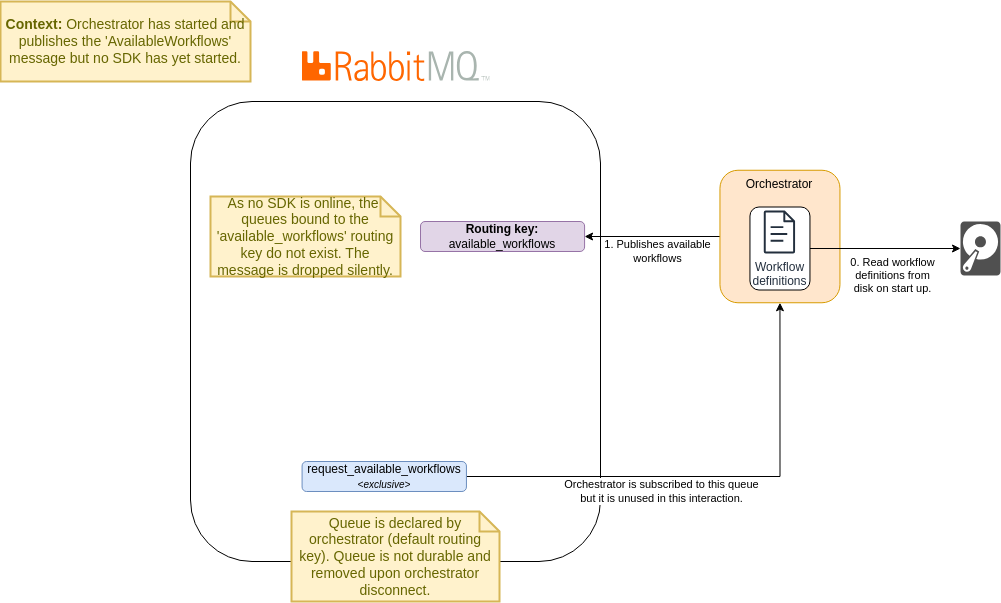

The diagram above was exported from draw.io. Its source (the exported page's mxGraphModel, read from the mxfile embedded in the PNG):
<mxGraphModel dx="2462" dy="903" grid="1" gridSize="10" guides="1" tooltips="1" connect="1" arrows="1" fold="1" page="1" pageScale="1" pageWidth="850" pageHeight="1100" math="0" shadow="0">
  <root>
    <mxCell id="0" />
    <mxCell id="1" parent="0" />
    <mxCell id="6aSj82p8gZ998tWOMwM1-4" value="" style="shape=image;verticalLabelPosition=bottom;labelBackgroundColor=default;verticalAlign=top;aspect=fixed;imageAspect=0;image=data:image/svg+xml,(base64 omitted: 4560 chars);" parent="1" vertex="1">
      <mxGeometry x="511.5799999999999" y="500" width="188.05" height="30" as="geometry" />
    </mxCell>
    <mxCell id="6aSj82p8gZ998tWOMwM1-5" value="" style="rounded=1;whiteSpace=wrap;html=1;verticalAlign=top;" parent="1" vertex="1">
      <mxGeometry x="400" y="550" width="410" height="460" as="geometry" />
    </mxCell>
    <mxCell id="6aSj82p8gZ998tWOMwM1-37" style="edgeStyle=orthogonalEdgeStyle;rounded=0;orthogonalLoop=1;jettySize=auto;html=1;exitX=1;exitY=0.5;exitDx=0;exitDy=0;entryX=0.5;entryY=1;entryDx=0;entryDy=0;" parent="1" source="6aSj82p8gZ998tWOMwM1-7" target="6aSj82p8gZ998tWOMwM1-9" edge="1">
      <mxGeometry relative="1" as="geometry" />
    </mxCell>
    <mxCell id="6aSj82p8gZ998tWOMwM1-38" value="Orchestrator is subscribed to this queue&lt;br&gt;but it is unused in this interaction." style="edgeLabel;html=1;align=center;verticalAlign=middle;resizable=0;points=[];" parent="6aSj82p8gZ998tWOMwM1-37" vertex="1" connectable="0">
      <mxGeometry x="-0.2012" y="1" relative="1" as="geometry">
        <mxPoint y="16" as="offset" />
      </mxGeometry>
    </mxCell>
    <mxCell id="6aSj82p8gZ998tWOMwM1-7" value="request_available_workflows&lt;br&gt;&lt;i&gt;&lt;font style=&quot;font-size: 10px;&quot;&gt;&amp;lt;exclusive&amp;gt;&lt;/font&gt;&lt;/i&gt;" style="rounded=1;whiteSpace=wrap;html=1;fillColor=#dae8fc;strokeColor=#6c8ebf;" parent="1" vertex="1">
      <mxGeometry x="511.58000000000004" y="910" width="164.36" height="30" as="geometry" />
    </mxCell>
    <mxCell id="6aSj82p8gZ998tWOMwM1-8" style="edgeStyle=orthogonalEdgeStyle;rounded=0;orthogonalLoop=1;jettySize=auto;html=1;exitX=0;exitY=0.5;exitDx=0;exitDy=0;entryX=1;entryY=0.5;entryDx=0;entryDy=0;" parent="1" source="6aSj82p8gZ998tWOMwM1-9" target="6aSj82p8gZ998tWOMwM1-13" edge="1">
      <mxGeometry relative="1" as="geometry" />
    </mxCell>
    <mxCell id="6aSj82p8gZ998tWOMwM1-27" value="1. Publishes available&lt;br&gt;workflows" style="edgeLabel;html=1;align=center;verticalAlign=middle;resizable=0;points=[];" parent="6aSj82p8gZ998tWOMwM1-8" vertex="1" connectable="0">
      <mxGeometry x="-0.069" y="1" relative="1" as="geometry">
        <mxPoint y="14" as="offset" />
      </mxGeometry>
    </mxCell>
    <mxCell id="6aSj82p8gZ998tWOMwM1-9" value="Orchestrator" style="rounded=1;whiteSpace=wrap;html=1;fillColor=#ffe6cc;strokeColor=#d79b00;verticalAlign=top;" parent="1" vertex="1">
      <mxGeometry x="929.46" y="618.75" width="120" height="132.5" as="geometry" />
    </mxCell>
    <mxCell id="6aSj82p8gZ998tWOMwM1-13" value="&lt;b&gt;Routing key: &lt;/b&gt;available_workflows" style="rounded=1;whiteSpace=wrap;html=1;fillColor=#e1d5e7;strokeColor=#9673a6;" parent="1" vertex="1">
      <mxGeometry x="630" y="670" width="164.09" height="30" as="geometry" />
    </mxCell>
    <mxCell id="6aSj82p8gZ998tWOMwM1-29" value="&lt;b&gt;Context: &lt;/b&gt;Orchestrator&amp;nbsp;has started and publishes the 'AvailableWorkflows' message but no SDK has yet started." style="shape=note;strokeWidth=2;fontSize=14;size=20;whiteSpace=wrap;html=1;fillColor=#fff2cc;strokeColor=#d6b656;fontColor=#666600;" parent="1" vertex="1">
      <mxGeometry x="210" y="450" width="250" height="80" as="geometry" />
    </mxCell>
    <mxCell id="6aSj82p8gZ998tWOMwM1-34" value="Queue is declared by orchestrator (default routing key). Queue is not durable and removed upon orchestrator disconnect." style="shape=note;strokeWidth=2;fontSize=14;size=20;whiteSpace=wrap;html=1;fillColor=#fff2cc;strokeColor=#d6b656;fontColor=#666600;" parent="1" vertex="1">
      <mxGeometry x="501" y="960" width="208" height="90" as="geometry" />
    </mxCell>
    <mxCell id="7yFwb7-OKkXfXONyzlyE-4" style="edgeStyle=orthogonalEdgeStyle;rounded=0;orthogonalLoop=1;jettySize=auto;html=1;exitX=1;exitY=0.5;exitDx=0;exitDy=0;" parent="1" source="7yFwb7-OKkXfXONyzlyE-3" target="7yFwb7-OKkXfXONyzlyE-2" edge="1">
      <mxGeometry relative="1" as="geometry" />
    </mxCell>
    <mxCell id="7yFwb7-OKkXfXONyzlyE-5" value="0. Read workflow&lt;br&gt;definitions from&lt;br&gt;disk on start up." style="edgeLabel;html=1;align=center;verticalAlign=middle;resizable=0;points=[];" parent="7yFwb7-OKkXfXONyzlyE-4" vertex="1" connectable="0">
      <mxGeometry x="0.3274" y="2" relative="1" as="geometry">
        <mxPoint x="-18" y="29" as="offset" />
      </mxGeometry>
    </mxCell>
    <mxCell id="7yFwb7-OKkXfXONyzlyE-3" value="" style="rounded=1;whiteSpace=wrap;html=1;" parent="1" vertex="1">
      <mxGeometry x="959.46" y="655.5" width="60" height="83" as="geometry" />
    </mxCell>
    <mxCell id="7yFwb7-OKkXfXONyzlyE-1" value="Workflow&lt;br&gt;definitions" style="sketch=0;outlineConnect=0;fontColor=#232F3E;gradientColor=none;fillColor=#232F3D;strokeColor=none;dashed=0;verticalLabelPosition=bottom;verticalAlign=top;align=center;html=1;fontSize=12;fontStyle=0;aspect=fixed;pointerEvents=1;shape=mxgraph.aws4.document;" parent="1" vertex="1">
      <mxGeometry x="973.21" y="659" width="31.42" height="43" as="geometry" />
    </mxCell>
    <mxCell id="7yFwb7-OKkXfXONyzlyE-2" value="" style="sketch=0;pointerEvents=1;shadow=0;dashed=0;html=1;strokeColor=none;fillColor=#505050;labelPosition=center;verticalLabelPosition=bottom;verticalAlign=top;outlineConnect=0;align=center;shape=mxgraph.office.devices.hard_disk;" parent="1" vertex="1">
      <mxGeometry x="1170" y="670" width="40" height="54" as="geometry" />
    </mxCell>
    <mxCell id="cgEAMX1IXAsbEJB8hbcj-1" value="As no SDK is online, the&amp;nbsp; queues bound to the 'available_workflows' routing key&amp;nbsp;do not exist. The message is dropped silently." style="shape=note;strokeWidth=2;fontSize=14;size=20;whiteSpace=wrap;html=1;fillColor=#fff2cc;strokeColor=#d6b656;fontColor=#666600;" vertex="1" parent="1">
      <mxGeometry x="420" y="645" width="190" height="80" as="geometry" />
    </mxCell>
  </root>
</mxGraphModel>